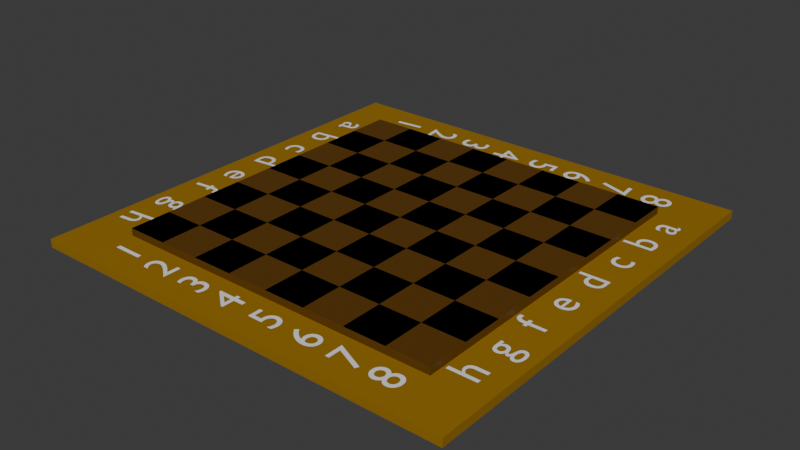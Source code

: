 # Source: Board_Wild_West_test1.blend  (saved by Blender 4.2.66; exported with 4.5.12 LTS)
import bpy
from mathutils import Matrix  # noqa: F401  (used for matrix-valued properties, if any)

bpy.ops.wm.read_factory_settings(use_empty=True)
scene = bpy.context.scene
scene.name = 'Scene'

# ---- collections
col_collection = bpy.data.collections.new('Collection'); scene.collection.children.link(col_collection)

# ---- materials (node trees are filled in below, after node groups)
mat_material_002 = bpy.data.materials.new('Material.002')
mat_material_001 = bpy.data.materials.new('Material.001')
mat_material_001.alpha_threshold = 0.0
mat_material_001.roughness = 0.5
mat_material_001.line_color = (0.0, 0.0, 0.0, 1.0)
mat_material_003 = bpy.data.materials.new('Material.003')

# ---- material node trees
mat_material_002.use_nodes = True; mat_material_002.node_tree.nodes.clear()
_N = mat_material_002.node_tree.nodes; _L = mat_material_002.node_tree.links
n0 = _N.new('ShaderNodeBsdfPrincipled'); n0.name = 'Principled BSDF'; n0.location = (10, 300)
n0.inputs[0].default_value = (0.3214, 0.1641, 0.0, 1.0)
n1 = _N.new('ShaderNodeOutputMaterial'); n1.name = 'Material Output'; n1.location = (300, 300)
_L.new(n0.outputs[0], n1.inputs[0])
n1.is_active_output = True
mat_material_001.use_nodes = True; mat_material_001.node_tree.nodes.clear()
_N = mat_material_001.node_tree.nodes; _L = mat_material_001.node_tree.links
n0 = _N.new('ShaderNodeOutputMaterial'); n0.name = 'Material Output'; n0.location = (300, 300)
n1 = _N.new('ShaderNodeBsdfPrincipled'); n1.name = 'Principled BSDF'; n1.location = (10, 300)
n1.inputs[0].default_value = (0.1118, 0.04593, 0.002298, 1.0)
n1.inputs[3].default_value = 1.45
_L.new(n1.outputs[0], n0.inputs[0])
n0.is_active_output = True
mat_material_003.use_nodes = True; mat_material_003.node_tree.nodes.clear()
_N = mat_material_003.node_tree.nodes; _L = mat_material_003.node_tree.links
n0 = _N.new('ShaderNodeBsdfPrincipled'); n0.name = 'Principled BSDF'; n0.location = (10, 300)
n1 = _N.new('ShaderNodeOutputMaterial'); n1.name = 'Material Output'; n1.location = (300, 300)
_L.new(n0.outputs[0], n1.inputs[0])
n1.is_active_output = True

# ---- world
world_world = bpy.data.worlds.new('World'); scene.world = world_world
world_world.use_nodes = True; world_world.node_tree.nodes.clear()
_N = world_world.node_tree.nodes; _L = world_world.node_tree.links
n0 = _N.new('ShaderNodeOutputWorld'); n0.name = 'World Output'; n0.location = (300, 300)
n1 = _N.new('ShaderNodeBackground'); n1.name = 'Background'; n1.location = (10, 300)
n1.inputs[0].default_value = (0.05088, 0.05088, 0.05088, 1.0)
_L.new(n1.outputs[0], n0.inputs[0])
n0.is_active_output = True
world_world.color = (0.05088, 0.05088, 0.05088)
world_world.sun_shadow_jitter_overblur = 0.0

# ---- meshes
me_cube_001 = bpy.data.meshes.new('Cube.001')
me_cube_001.from_pydata([(-5.197, -5.197, -0.2772), (-5.197, -5.197, -0.07723), (-5.197, 5.197, -0.2772), (-5.197, 5.197, -0.07723), (5.197, -5.197, -0.2772), (5.197, -5.197, -0.07723), (5.197, 5.197, -0.2772), (5.197, 5.197, -0.07723)], [], [(0, 1, 3, 2), (2, 3, 7, 6), (6, 7, 5, 4), (4, 5, 1, 0), (2, 6, 4, 0), (7, 3, 1, 5)])
_uv = me_cube_001.uv_layers.new(name='UVMap')
_uv.uv.foreach_set('vector', [0.375, 0.0, 0.625, 0.0, 0.625, 0.25, 0.375, 0.25, 0.375, 0.25, 0.625, 0.25, 0.625, 0.5, 0.375, 0.5, 0.375, 0.5, 0.625, 0.5, 0.625, 0.75, 0.375, 0.75, 0.375, 0.75, 0.625, 0.75, 0.625, 1.0, 0.375, 1.0, 0.125, 0.5, 0.375, 0.5, 0.375, 0.75, 0.125, 0.75, 0.625, 0.5, 0.875, 0.5, 0.875, 0.75, 0.625, 0.75])
me_cube_001.materials.append(mat_material_002)
me_cube_001.update()
me_cube_002 = bpy.data.meshes.new('Cube.002')
me_cube_002.from_pydata([(4.0, 4.0, 0.1), (4.0, 4.0, -0.1), (4.0, -4.0, 0.1), (4.0, -4.0, -0.1), (-4.0, 4.0, 0.1), (-4.0, 4.0, -0.1), (-4.0, -4.0, 0.1), (-4.0, -4.0, -0.1), (0.0, -4.0, 0.1), (4.0, 0.0, 0.1), (-4.0, 0.0, 0.1), (0.0, 4.0, 0.1), (0.0, 0.0, 0.1), (-2.0, -4.0, 0.1), (4.0, -2.0, 0.1), (-4.0, 2.0, 0.1), (2.0, 4.0, 0.1), (2.0, -4.0, 0.1), (4.0, 2.0, 0.1), (-4.0, -2.0, 0.1), (-2.0, 4.0, 0.1), (0.0, -2.0, 0.1), (0.0, 2.0, 0.1), (2.0, 0.0, 0.1), (-2.0, 0.0, 0.1), (-2.0, 2.0, 0.1), (2.0, 2.0, 0.1), (2.0, -2.0, 0.1), (-2.0, -2.0, 0.1), (-3.0, -4.0, 0.1), (4.0, -3.0, 0.1), (-4.0, 3.0, 0.1), (3.0, 4.0, 0.1), (1.0, -4.0, 0.1), (4.0, 1.0, 0.1), (-4.0, -1.0, 0.1), (-1.0, 4.0, 0.1), (0.0, -3.0, 0.1), (0.0, 1.0, 0.1), (3.0, 0.0, 0.1), (-1.0, 0.0, 0.1), (-1.0, -4.0, 0.1), (4.0, -1.0, 0.1), (-4.0, 1.0, 0.1), (1.0, 4.0, 0.1), (3.0, -4.0, 0.1), (4.0, 3.0, 0.1), (-4.0, -3.0, 0.1), (-3.0, 4.0, 0.1), (0.0, -1.0, 0.1), (0.0, 3.0, 0.1), (1.0, 0.0, 0.1), (-3.0, 0.0, 0.1), (-2.0, 1.0, 0.1), (-2.0, 3.0, 0.1), (-1.0, 2.0, 0.1), (-3.0, 2.0, 0.1), (2.0, 1.0, 0.1), (2.0, 3.0, 0.1), (3.0, 2.0, 0.1), (1.0, 2.0, 0.1), (2.0, -3.0, 0.1), (2.0, -1.0, 0.1), (3.0, -2.0, 0.1), (1.0, -2.0, 0.1), (-2.0, -3.0, 0.1), (-2.0, -1.0, 0.1), (-1.0, -2.0, 0.1), (-3.0, -2.0, 0.1), (-3.0, -1.0, 0.1), (-1.0, -1.0, 0.1), (-1.0, -3.0, 0.1), (1.0, -1.0, 0.1), (3.0, -1.0, 0.1), (3.0, -3.0, 0.1), (1.0, 3.0, 0.1), (3.0, 3.0, 0.1), (3.0, 1.0, 0.1), (-3.0, 3.0, 0.1), (-1.0, 3.0, 0.1), (-1.0, 1.0, 0.1), (-3.0, 1.0, 0.1), (1.0, 1.0, 0.1), (1.0, -3.0, 0.1), (-3.0, -3.0, 0.1), (4.0, 4.0, 0.1), (-4.0, -4.0, 0.1), (0.0, -4.0, 0.1), (4.0, 0.0, 0.1), (-4.0, 0.0, 0.1), (0.0, 4.0, 0.1), (0.0, 0.0, 0.1), (-2.0, -4.0, 0.1), (4.0, -2.0, 0.1), (-4.0, 2.0, 0.1), (2.0, 4.0, 0.1), (2.0, -4.0, 0.1), (4.0, 2.0, 0.1), (-4.0, -2.0, 0.1), (-2.0, 4.0, 0.1), (0.0, -2.0, 0.1), (0.0, 2.0, 0.1), (2.0, 0.0, 0.1), (-2.0, 0.0, 0.1), (-2.0, 2.0, 0.1), (2.0, 2.0, 0.1), (2.0, -2.0, 0.1), (-2.0, -2.0, 0.1), (-3.0, -4.0, 0.1), (4.0, -3.0, 0.1), (-4.0, 3.0, 0.1), (3.0, 4.0, 0.1), (1.0, -4.0, 0.1), (4.0, 1.0, 0.1), (-4.0, -1.0, 0.1), (-1.0, 4.0, 0.1), (0.0, -3.0, 0.1), (0.0, 1.0, 0.1), (3.0, 0.0, 0.1), (-1.0, 0.0, 0.1), (-1.0, -4.0, 0.1), (4.0, -1.0, 0.1), (-4.0, 1.0, 0.1), (1.0, 4.0, 0.1), (3.0, -4.0, 0.1), (4.0, 3.0, 0.1), (-4.0, -3.0, 0.1), (-3.0, 4.0, 0.1), (0.0, -1.0, 0.1), (0.0, 3.0, 0.1), (1.0, 0.0, 0.1), (-3.0, 0.0, 0.1), (-2.0, 1.0, 0.1), (-2.0, 3.0, 0.1), (-1.0, 2.0, 0.1), (-3.0, 2.0, 0.1), (2.0, 1.0, 0.1), (2.0, 3.0, 0.1), (3.0, 2.0, 0.1), (1.0, 2.0, 0.1), (2.0, -3.0, 0.1), (2.0, -1.0, 0.1), (3.0, -2.0, 0.1), (1.0, -2.0, 0.1), (-2.0, -3.0, 0.1), (-2.0, -1.0, 0.1), (-1.0, -2.0, 0.1), (-3.0, -2.0, 0.1), (-3.0, -1.0, 0.1), (-1.0, -1.0, 0.1), (-1.0, -3.0, 0.1), (1.0, -1.0, 0.1), (3.0, -1.0, 0.1), (3.0, -3.0, 0.1), (1.0, 3.0, 0.1), (3.0, 3.0, 0.1), (3.0, 1.0, 0.1), (-3.0, 3.0, 0.1), (-1.0, 3.0, 0.1), (-1.0, 1.0, 0.1), (-3.0, 1.0, 0.1), (1.0, 1.0, 0.1), (1.0, -3.0, 0.1), (-3.0, -3.0, 0.1), (4.0, 4.0, 0.1), (4.0, 4.0, -0.1), (4.0, -4.0, 0.1), (4.0, -4.0, -0.1), (4.0, -3.0, 0.1), (4.0, 1.0, 0.1), (4.0, 0.0, 0.1), (4.0, -1.0, 0.1), (4.0, -2.0, 0.1), (4.0, 3.0, 0.1), (4.0, 2.0, 0.1)], [], [(84, 47, 6, 29), (3, 2, 45, 17, 33, 8, 41, 13, 29, 6, 7), (7, 6, 47, 19, 35, 10, 43, 15, 31, 4, 5), (5, 1, 3, 7), (18, 34, 169, 174), (5, 4, 48, 20, 36, 11, 44, 16, 32, 0, 1), (83, 37, 8, 33), (82, 38, 12, 51), (81, 43, 10, 52), (80, 53, 24, 40), (79, 54, 25, 55), (78, 31, 15, 56), (77, 57, 23, 39), (76, 58, 26, 59), (75, 50, 22, 60), (74, 61, 17, 45), (73, 62, 27, 63), (72, 49, 21, 64), (71, 65, 13, 41), (70, 66, 28, 67), (69, 35, 19, 68), (66, 69, 68, 28), (24, 52, 69, 66), (52, 10, 35, 69), (49, 70, 67, 21), (12, 40, 70, 49), (40, 24, 66, 70), (37, 71, 41, 8), (21, 67, 71, 37), (67, 28, 65, 71), (62, 72, 64, 27), (23, 51, 72, 62), (51, 12, 49, 72), (42, 73, 63, 14), (9, 39, 73, 42), (39, 23, 62, 73), (30, 74, 45, 2), (14, 63, 74, 30), (63, 27, 61, 74), (58, 75, 60, 26), (16, 44, 75, 58), (44, 11, 50, 75), (46, 76, 59, 18), (0, 32, 76, 46), (32, 16, 58, 76), (34, 77, 39, 9), (18, 59, 77, 34), (59, 26, 57, 77), (54, 78, 56, 25), (20, 48, 78, 54), (48, 4, 31, 78), (50, 79, 55, 22), (11, 36, 79, 50), (36, 20, 54, 79), (38, 80, 40, 12), (22, 55, 80, 38), (55, 25, 53, 80), (53, 81, 52, 24), (25, 56, 81, 53), (56, 15, 43, 81), (57, 82, 51, 23), (26, 60, 82, 57), (60, 22, 38, 82), (61, 83, 33, 17), (27, 64, 83, 61), (64, 21, 37, 83), (65, 84, 29, 13), (28, 68, 84, 65), (68, 19, 47, 84), (163, 126, 86, 108), (162, 116, 87, 112), (161, 117, 91, 130), (160, 122, 89, 131), (159, 132, 103, 119), (158, 133, 104, 134), (157, 110, 94, 135), (156, 136, 102, 118), (155, 137, 105, 138), (154, 129, 101, 139), (153, 140, 96, 124), (152, 141, 106, 142), (151, 128, 100, 143), (150, 144, 92, 120), (149, 145, 107, 146), (148, 114, 98, 147), (103, 131, 148, 145), (91, 119, 149, 128), (100, 146, 150, 116), (102, 130, 151, 141), (88, 118, 152, 121), (93, 142, 153, 109), (95, 123, 154, 137), (85, 111, 155, 125), (97, 138, 156, 113), (99, 127, 157, 133), (90, 115, 158, 129), (101, 134, 159, 117), (104, 135, 160, 132), (105, 139, 161, 136), (106, 143, 162, 140), (107, 147, 163, 144), (165, 164, 173, 174, 169, 170, 171, 172, 168, 166, 167), (1, 0, 164, 165), (34, 9, 170, 169), (9, 42, 171, 170), (30, 2, 166, 168), (0, 46, 173, 164), (2, 3, 167, 166), (42, 14, 172, 171), (3, 1, 165, 167), (46, 18, 174, 173), (14, 30, 168, 172)])
me_cube_002.polygons.foreach_set('material_index', [1, 0, 0, 0, 1, 0, 1, 1, 1, 1, 1, 1, 1, 1, 1, 1, 1, 1, 1, 1, 1, 0, 1, 0, 0, 1, 0, 0, 1, 0, 0, 1, 0, 0, 1, 0, 0, 1, 0, 0, 1, 0, 0, 1, 0, 0, 1, 0, 0, 1, 0, 0, 1, 0, 0, 1, 0, 0, 1, 0, 0, 1, 0, 0, 1, 0, 0, 1, 0, 1, 1, 1, 1, 1, 1, 1, 1, 1, 1, 1, 1, 1, 1, 1, 1, 1, 1, 1, 1, 1, 1, 1, 1, 1, 1, 1, 1, 1, 1, 1, 1, 0, 0, 0, 1, 0, 1, 0, 0, 0, 0, 1])
_uv = me_cube_002.uv_layers.new(name='UVMap')
_uv.uv.foreach_set('vector', [0.8438, 0.7188, 0.875, 0.7188, 0.875, 0.75, 0.8438, 0.75, 0.375, 0.75, 0.625, 0.75, 0.625, 0.7812, 0.625, 0.8125, 0.625, 0.8438, 0.625, 0.875, 0.625, 0.9062, 0.625, 0.9375, 0.625, 0.9688, 0.625, 1.0, 0.375, 1.0, 0.375, 0.0, 0.625, 0.0, 0.625, 0.03125, 0.625, 0.0625, 0.625, 0.09375, 0.625, 0.125, 0.625, 0.1562, 0.625, 0.1875, 0.625, 0.2188, 0.625, 0.25, 0.375, 0.25, 0.125, 0.5, 0.375, 0.5, 0.375, 0.75, 0.125, 0.75, 0.625, 0.5625, 0.625, 0.5938, 0.625, 0.5938, 0.625, 0.5625, 0.375, 0.25, 0.625, 0.25, 0.625, 0.2812, 0.625, 0.3125, 0.625, 0.3438, 0.625, 0.375, 0.625, 0.4062, 0.625, 0.4375, 0.625, 0.4688, 0.625, 0.5, 0.375, 0.5, 0.7188, 0.7188, 0.75, 0.7188, 0.75, 0.75, 0.7188, 0.75, 0.7188, 0.5938, 0.75, 0.5938, 0.75, 0.625, 0.7188, 0.625, 0.8438, 0.5938, 0.875, 0.5938, 0.875, 0.625, 0.8438, 0.625, 0.7812, 0.5938, 0.8125, 0.5938, 0.8125, 0.625, 0.7812, 0.625, 0.7812, 0.5312, 0.8125, 0.5312, 0.8125, 0.5625, 0.7812, 0.5625, 0.8438, 0.5312, 0.875, 0.5312, 0.875, 0.5625, 0.8438, 0.5625, 0.6562, 0.5938, 0.6875, 0.5938, 0.6875, 0.625, 0.6562, 0.625, 0.6562, 0.5312, 0.6875, 0.5312, 0.6875, 0.5625, 0.6562, 0.5625, 0.7188, 0.5312, 0.75, 0.5312, 0.75, 0.5625, 0.7188, 0.5625, 0.6562, 0.7188, 0.6875, 0.7188, 0.6875, 0.75, 0.6562, 0.75, 0.6562, 0.6562, 0.6875, 0.6562, 0.6875, 0.6875, 0.6562, 0.6875, 0.7188, 0.6562, 0.75, 0.6562, 0.75, 0.6875, 0.7188, 0.6875, 0.7812, 0.7188, 0.8125, 0.7188, 0.8125, 0.75, 0.7812, 0.75, 0.7812, 0.6562, 0.8125, 0.6562, 0.8125, 0.6875, 0.7812, 0.6875, 0.8438, 0.6562, 0.875, 0.6562, 0.875, 0.6875, 0.8438, 0.6875, 0.8125, 0.6562, 0.8438, 0.6562, 0.8438, 0.6875, 0.8125, 0.6875, 0.8125, 0.625, 0.8438, 0.625, 0.8438, 0.6562, 0.8125, 0.6562, 0.8438, 0.625, 0.875, 0.625, 0.875, 0.6562, 0.8438, 0.6562, 0.75, 0.6562, 0.7812, 0.6562, 0.7812, 0.6875, 0.75, 0.6875, 0.75, 0.625, 0.7812, 0.625, 0.7812, 0.6562, 0.75, 0.6562, 0.7812, 0.625, 0.8125, 0.625, 0.8125, 0.6562, 0.7812, 0.6562, 0.75, 0.7188, 0.7812, 0.7188, 0.7812, 0.75, 0.75, 0.75, 0.75, 0.6875, 0.7812, 0.6875, 0.7812, 0.7188, 0.75, 0.7188, 0.7812, 0.6875, 0.8125, 0.6875, 0.8125, 0.7188, 0.7812, 0.7188, 0.6875, 0.6562, 0.7188, 0.6562, 0.7188, 0.6875, 0.6875, 0.6875, 0.6875, 0.625, 0.7188, 0.625, 0.7188, 0.6562, 0.6875, 0.6562, 0.7188, 0.625, 0.75, 0.625, 0.75, 0.6562, 0.7188, 0.6562, 0.625, 0.6562, 0.6562, 0.6562, 0.6562, 0.6875, 0.625, 0.6875, 0.625, 0.625, 0.6562, 0.625, 0.6562, 0.6562, 0.625, 0.6562, 0.6562, 0.625, 0.6875, 0.625, 0.6875, 0.6562, 0.6562, 0.6562, 0.625, 0.7188, 0.6562, 0.7188, 0.6562, 0.75, 0.625, 0.75, 0.625, 0.6875, 0.6562, 0.6875, 0.6562, 0.7188, 0.625, 0.7188, 0.6562, 0.6875, 0.6875, 0.6875, 0.6875, 0.7188, 0.6562, 0.7188, 0.6875, 0.5312, 0.7188, 0.5312, 0.7188, 0.5625, 0.6875, 0.5625, 0.6875, 0.5, 0.7188, 0.5, 0.7188, 0.5312, 0.6875, 0.5312, 0.7188, 0.5, 0.75, 0.5, 0.75, 0.5312, 0.7188, 0.5312, 0.625, 0.5312, 0.6562, 0.5312, 0.6562, 0.5625, 0.625, 0.5625, 0.625, 0.5, 0.6562, 0.5, 0.6562, 0.5312, 0.625, 0.5312, 0.6562, 0.5, 0.6875, 0.5, 0.6875, 0.5312, 0.6562, 0.5312, 0.625, 0.5938, 0.6562, 0.5938, 0.6562, 0.625, 0.625, 0.625, 0.625, 0.5625, 0.6562, 0.5625, 0.6562, 0.5938, 0.625, 0.5938, 0.6562, 0.5625, 0.6875, 0.5625, 0.6875, 0.5938, 0.6562, 0.5938, 0.8125, 0.5312, 0.8438, 0.5312, 0.8438, 0.5625, 0.8125, 0.5625, 0.8125, 0.5, 0.8438, 0.5, 0.8438, 0.5312, 0.8125, 0.5312, 0.8438, 0.5, 0.875, 0.5, 0.875, 0.5312, 0.8438, 0.5312, 0.75, 0.5312, 0.7812, 0.5312, 0.7812, 0.5625, 0.75, 0.5625, 0.75, 0.5, 0.7812, 0.5, 0.7812, 0.5312, 0.75, 0.5312, 0.7812, 0.5, 0.8125, 0.5, 0.8125, 0.5312, 0.7812, 0.5312, 0.75, 0.5938, 0.7812, 0.5938, 0.7812, 0.625, 0.75, 0.625, 0.75, 0.5625, 0.7812, 0.5625, 0.7812, 0.5938, 0.75, 0.5938, 0.7812, 0.5625, 0.8125, 0.5625, 0.8125, 0.5938, 0.7812, 0.5938, 0.8125, 0.5938, 0.8438, 0.5938, 0.8438, 0.625, 0.8125, 0.625, 0.8125, 0.5625, 0.8438, 0.5625, 0.8438, 0.5938, 0.8125, 0.5938, 0.8438, 0.5625, 0.875, 0.5625, 0.875, 0.5938, 0.8438, 0.5938, 0.6875, 0.5938, 0.7188, 0.5938, 0.7188, 0.625, 0.6875, 0.625, 0.6875, 0.5625, 0.7188, 0.5625, 0.7188, 0.5938, 0.6875, 0.5938, 0.7188, 0.5625, 0.75, 0.5625, 0.75, 0.5938, 0.7188, 0.5938, 0.6875, 0.7188, 0.7188, 0.7188, 0.7188, 0.75, 0.6875, 0.75, 0.6875, 0.6875, 0.7188, 0.6875, 0.7188, 0.7188, 0.6875, 0.7188, 0.7188, 0.6875, 0.75, 0.6875, 0.75, 0.7188, 0.7188, 0.7188, 0.8125, 0.7188, 0.8438, 0.7188, 0.8438, 0.75, 0.8125, 0.75, 0.8125, 0.6875, 0.8438, 0.6875, 0.8438, 0.7188, 0.8125, 0.7188, 0.8438, 0.6875, 0.875, 0.6875, 0.875, 0.7188, 0.8438, 0.7188, 0.8438, 0.7188, 0.875, 0.7188, 0.875, 0.75, 0.8438, 0.75, 0.7188, 0.7188, 0.75, 0.7188, 0.75, 0.75, 0.7188, 0.75, 0.7188, 0.5938, 0.75, 0.5938, 0.75, 0.625, 0.7188, 0.625, 0.8438, 0.5938, 0.875, 0.5938, 0.875, 0.625, 0.8438, 0.625, 0.7812, 0.5938, 0.8125, 0.5938, 0.8125, 0.625, 0.7812, 0.625, 0.7812, 0.5312, 0.8125, 0.5312, 0.8125, 0.5625, 0.7812, 0.5625, 0.8438, 0.5312, 0.875, 0.5312, 0.875, 0.5625, 0.8438, 0.5625, 0.6562, 0.5938, 0.6875, 0.5938, 0.6875, 0.625, 0.6562, 0.625, 0.6562, 0.5312, 0.6875, 0.5312, 0.6875, 0.5625, 0.6562, 0.5625, 0.7188, 0.5312, 0.75, 0.5312, 0.75, 0.5625, 0.7188, 0.5625, 0.6562, 0.7188, 0.6875, 0.7188, 0.6875, 0.75, 0.6562, 0.75, 0.6562, 0.6562, 0.6875, 0.6562, 0.6875, 0.6875, 0.6562, 0.6875, 0.7188, 0.6562, 0.75, 0.6562, 0.75, 0.6875, 0.7188, 0.6875, 0.7812, 0.7188, 0.8125, 0.7188, 0.8125, 0.75, 0.7812, 0.75, 0.7812, 0.6562, 0.8125, 0.6562, 0.8125, 0.6875, 0.7812, 0.6875, 0.8438, 0.6562, 0.875, 0.6562, 0.875, 0.6875, 0.8438, 0.6875, 0.8125, 0.625, 0.8438, 0.625, 0.8438, 0.6562, 0.8125, 0.6562, 0.75, 0.625, 0.7812, 0.625, 0.7812, 0.6562, 0.75, 0.6562, 0.75, 0.6875, 0.7812, 0.6875, 0.7812, 0.7188, 0.75, 0.7188, 0.6875, 0.625, 0.7188, 0.625, 0.7188, 0.6562, 0.6875, 0.6562, 0.625, 0.625, 0.6562, 0.625, 0.6562, 0.6562, 0.625, 0.6562, 0.625, 0.6875, 0.6562, 0.6875, 0.6562, 0.7188, 0.625, 0.7188, 0.6875, 0.5, 0.7188, 0.5, 0.7188, 0.5312, 0.6875, 0.5312, 0.625, 0.5, 0.6562, 0.5, 0.6562, 0.5312, 0.625, 0.5312, 0.625, 0.5625, 0.6562, 0.5625, 0.6562, 0.5938, 0.625, 0.5938, 0.8125, 0.5, 0.8438, 0.5, 0.8438, 0.5312, 0.8125, 0.5312, 0.75, 0.5, 0.7812, 0.5, 0.7812, 0.5312, 0.75, 0.5312, 0.75, 0.5625, 0.7812, 0.5625, 0.7812, 0.5938, 0.75, 0.5938, 0.8125, 0.5625, 0.8438, 0.5625, 0.8438, 0.5938, 0.8125, 0.5938, 0.6875, 0.5625, 0.7188, 0.5625, 0.7188, 0.5938, 0.6875, 0.5938, 0.6875, 0.6875, 0.7188, 0.6875, 0.7188, 0.7188, 0.6875, 0.7188, 0.8125, 0.6875, 0.8438, 0.6875, 0.8438, 0.7188, 0.8125, 0.7188, 0.375, 0.5, 0.625, 0.5, 0.625, 0.5312, 0.625, 0.5625, 0.625, 0.5938, 0.625, 0.625, 0.625, 0.6562, 0.625, 0.6875, 0.625, 0.7188, 0.625, 0.75, 0.375, 0.75, 0.375, 0.5, 0.625, 0.5, 0.625, 0.5, 0.375, 0.5, 0.625, 0.5938, 0.625, 0.625, 0.625, 0.625, 0.625, 0.5938, 0.625, 0.625, 0.625, 0.6562, 0.625, 0.6562, 0.625, 0.625, 0.625, 0.7188, 0.625, 0.75, 0.625, 0.75, 0.625, 0.7188, 0.625, 0.5, 0.625, 0.5312, 0.625, 0.5312, 0.625, 0.5, 0.625, 0.75, 0.375, 0.75, 0.375, 0.75, 0.625, 0.75, 0.625, 0.6562, 0.625, 0.6875, 0.625, 0.6875, 0.625, 0.6562, 0.375, 0.75, 0.375, 0.5, 0.375, 0.5, 0.375, 0.75, 0.625, 0.5312, 0.625, 0.5625, 0.625, 0.5625, 0.625, 0.5312, 0.625, 0.6875, 0.625, 0.7188, 0.625, 0.7188, 0.625, 0.6875])
me_cube_002.materials.append(mat_material_001)
me_cube_002.materials.append(mat_material_003)
me_cube_002.use_mirror_vertex_groups = False
me_cube_002.update()

# ---- curves / text
txt_text_016 = bpy.data.curves.new('Text.016', 'FONT')
txt_text_016.dimensions = '2D'
txt_text_016.body = '8'
txt_text_007 = bpy.data.curves.new('Text.007', 'FONT')
txt_text_007.dimensions = '2D'
txt_text_007.body = '8'
txt_text_017 = bpy.data.curves.new('Text.017', 'FONT')
txt_text_017.dimensions = '2D'
txt_text_017.body = '7'
txt_text_006 = bpy.data.curves.new('Text.006', 'FONT')
txt_text_006.dimensions = '2D'
txt_text_006.body = '7'
txt_text_018 = bpy.data.curves.new('Text.018', 'FONT')
txt_text_018.dimensions = '2D'
txt_text_018.body = '6'
txt_text_005 = bpy.data.curves.new('Text.005', 'FONT')
txt_text_005.dimensions = '2D'
txt_text_005.body = '6'
txt_text_019 = bpy.data.curves.new('Text.019', 'FONT')
txt_text_019.dimensions = '2D'
txt_text_019.body = '5'
txt_text_019.materials.append(None)
txt_text = bpy.data.curves.new('Text', 'FONT')
txt_text.dimensions = '2D'
txt_text.body = '5'
txt_text.materials.append(None)
txt_text_020 = bpy.data.curves.new('Text.020', 'FONT')
txt_text_020.dimensions = '2D'
txt_text_020.body = '4'
txt_text_001 = bpy.data.curves.new('Text.001', 'FONT')
txt_text_001.dimensions = '2D'
txt_text_001.body = '4'
txt_text_021 = bpy.data.curves.new('Text.021', 'FONT')
txt_text_021.dimensions = '2D'
txt_text_021.body = '3'
txt_text_002 = bpy.data.curves.new('Text.002', 'FONT')
txt_text_002.dimensions = '2D'
txt_text_002.body = '3'
txt_text_022 = bpy.data.curves.new('Text.022', 'FONT')
txt_text_022.dimensions = '2D'
txt_text_022.body = '2'
txt_text_003 = bpy.data.curves.new('Text.003', 'FONT')
txt_text_003.dimensions = '2D'
txt_text_003.body = '2'
txt_text_023 = bpy.data.curves.new('Text.023', 'FONT')
txt_text_023.dimensions = '2D'
txt_text_023.body = '1'
txt_text_004 = bpy.data.curves.new('Text.004', 'FONT')
txt_text_004.dimensions = '2D'
txt_text_004.body = '1'
txt_text_024 = bpy.data.curves.new('Text.024', 'FONT')
txt_text_024.dimensions = '2D'
txt_text_024.body = 'h'
txt_text_015 = bpy.data.curves.new('Text.015', 'FONT')
txt_text_015.dimensions = '2D'
txt_text_015.body = 'h'
txt_text_025 = bpy.data.curves.new('Text.025', 'FONT')
txt_text_025.dimensions = '2D'
txt_text_025.body = 'g'
txt_text_014 = bpy.data.curves.new('Text.014', 'FONT')
txt_text_014.dimensions = '2D'
txt_text_014.body = 'g'
txt_text_026 = bpy.data.curves.new('Text.026', 'FONT')
txt_text_026.dimensions = '2D'
txt_text_026.body = 'f'
txt_text_013 = bpy.data.curves.new('Text.013', 'FONT')
txt_text_013.dimensions = '2D'
txt_text_013.body = 'f'
txt_text_027 = bpy.data.curves.new('Text.027', 'FONT')
txt_text_027.dimensions = '2D'
txt_text_027.body = 'e'
txt_text_008 = bpy.data.curves.new('Text.008', 'FONT')
txt_text_008.dimensions = '2D'
txt_text_008.body = 'e'
txt_text_028 = bpy.data.curves.new('Text.028', 'FONT')
txt_text_028.dimensions = '2D'
txt_text_028.body = 'd'
txt_text_012 = bpy.data.curves.new('Text.012', 'FONT')
txt_text_012.dimensions = '2D'
txt_text_012.body = 'd'
txt_text_029 = bpy.data.curves.new('Text.029', 'FONT')
txt_text_029.dimensions = '2D'
txt_text_029.body = 'c'
txt_text_011 = bpy.data.curves.new('Text.011', 'FONT')
txt_text_011.dimensions = '2D'
txt_text_011.body = 'c'
txt_text_030 = bpy.data.curves.new('Text.030', 'FONT')
txt_text_030.dimensions = '2D'
txt_text_030.body = 'b'
txt_text_010 = bpy.data.curves.new('Text.010', 'FONT')
txt_text_010.dimensions = '2D'
txt_text_010.body = 'b'
txt_text_031 = bpy.data.curves.new('Text.031', 'FONT')
txt_text_031.dimensions = '2D'
txt_text_031.body = 'a'
txt_text_009 = bpy.data.curves.new('Text.009', 'FONT')
txt_text_009.dimensions = '2D'
txt_text_009.body = 'a'

# ---- objects
ob_square8_001 = bpy.data.objects.new('square8.001', txt_text_016)
ob_square8 = bpy.data.objects.new('square8', txt_text_007)
ob_square7_001 = bpy.data.objects.new('square7.001', txt_text_017)
ob_square7 = bpy.data.objects.new('square7', txt_text_006)
ob_square6_001 = bpy.data.objects.new('square6.001', txt_text_018)
ob_square6 = bpy.data.objects.new('square6', txt_text_005)
ob_square5_001 = bpy.data.objects.new('square5.001', txt_text_019)
ob_square5 = bpy.data.objects.new('square5', txt_text)
ob_square4_001 = bpy.data.objects.new('square4.001', txt_text_020)
ob_square4 = bpy.data.objects.new('square4', txt_text_001)
ob_square3_001 = bpy.data.objects.new('square3.001', txt_text_021)
ob_square3 = bpy.data.objects.new('square3', txt_text_002)
ob_square2_001 = bpy.data.objects.new('square2.001', txt_text_022)
ob_square2 = bpy.data.objects.new('square2', txt_text_003)
ob_square1_001 = bpy.data.objects.new('square1.001', txt_text_023)
ob_square1 = bpy.data.objects.new('square1', txt_text_004)
ob_letter_h_001 = bpy.data.objects.new('letter h.001', txt_text_024)
ob_letter_h = bpy.data.objects.new('letter h', txt_text_015)
ob_letter_g_001 = bpy.data.objects.new('letter g.001', txt_text_025)
ob_letter_g = bpy.data.objects.new('letter g', txt_text_014)
ob_letter_f_001 = bpy.data.objects.new('letter f.001', txt_text_026)
ob_letter_f = bpy.data.objects.new('letter f', txt_text_013)
ob_letter_e_001 = bpy.data.objects.new('letter e.001', txt_text_027)
ob_letter_e = bpy.data.objects.new('letter e', txt_text_008)
ob_letter_d_001 = bpy.data.objects.new('letter d.001', txt_text_028)
ob_letter_d = bpy.data.objects.new('letter d', txt_text_012)
ob_letter_c_001 = bpy.data.objects.new('letter c.001', txt_text_029)
ob_letter_c = bpy.data.objects.new('letter c', txt_text_011)
ob_letter_b_001 = bpy.data.objects.new('letter b.001', txt_text_030)
ob_letter_b = bpy.data.objects.new('letter b', txt_text_010)
ob_letter_a_001 = bpy.data.objects.new('letter a.001', txt_text_031)
ob_letter_a = bpy.data.objects.new('letter a', txt_text_009)
ob_cube_001 = bpy.data.objects.new('Cube.001', me_cube_001)
ob_cube = bpy.data.objects.new('Cube', me_cube_002)

# ---- transforms, parenting, visibility, modifiers, constraints
ob_square8_001.location = (3.317, 4.75, -0.0634)
ob_square8_001.rotation_euler = (0.0, -0.0, 6288.0)
ob_square8.location = (3.802, -4.75, -0.07676)
ob_square8.rotation_euler = (0.0, 0.0, 1.571)
ob_square7_001.location = (2.272, 4.75, -0.0634)
ob_square7_001.rotation_euler = (0.0, -0.0, 6288.0)
ob_square7.location = (2.893, -4.75, -0.07676)
ob_square7.rotation_euler = (0.0, 0.0, 1.571)
ob_square6_001.location = (1.275, 4.75, -0.0634)
ob_square6_001.rotation_euler = (0.0, -0.0, 6288.0)
ob_square6.location = (1.887, -4.75, -0.07676)
ob_square6.rotation_euler = (0.0, 0.0, 1.571)
ob_square5_001.location = (0.2928, 4.75, -0.0634)
ob_square5_001.rotation_euler = (0.0, -0.0, 6288.0)
ob_square5.location = (0.8912, -4.75, -0.07676)
ob_square5.rotation_euler = (0.0, 0.0, 1.571)
ob_square4_001.location = (-0.7164, 4.75, -0.0634)
ob_square4_001.rotation_euler = (0.0, -0.0, 6288.0)
ob_square4.location = (-0.1651, -4.75, -0.07676)
ob_square4.rotation_euler = (0.0, 0.0, 1.571)
ob_square3_001.location = (-1.71, 4.75, -0.0634)
ob_square3_001.rotation_euler = (0.0, -0.0, 6288.0)
ob_square3.location = (-1.111, -4.75, -0.07676)
ob_square3.rotation_euler = (0.0, 0.0, 1.571)
ob_square2_001.location = (-2.718, 4.75, -0.0634)
ob_square2_001.rotation_euler = (0.0, -0.0, 6288.0)
ob_square2.location = (-2.125, -4.75, -0.07676)
ob_square2.rotation_euler = (0.0, 0.0, 1.571)
ob_square1_001.location = (-3.816, 4.75, -0.0634)
ob_square1_001.rotation_euler = (0.0, -0.0, 6288.0)
ob_square1.location = (-3.144, -4.75, -0.06893)
ob_square1.rotation_euler = (0.0, 0.0, 1.571)
ob_letter_h_001.location = (-4.957, -3.203, -0.06915)
ob_letter_h_001.rotation_euler = (0.0, -0.0, 6288.0)
ob_letter_h.location = (4.75, -3.723, -0.06854)
ob_letter_h.rotation_euler = (0.0, 0.0, 1.571)
ob_letter_g_001.location = (-4.75, -2.283, -0.06915)
ob_letter_g_001.rotation_euler = (0.0, -0.0, 6288.0)
ob_letter_g.location = (4.75, -2.762, -0.06854)
ob_letter_g.rotation_euler = (0.0, 0.0, 1.571)
ob_letter_f_001.location = (-4.958, -1.285, -0.06915)
ob_letter_f_001.rotation_euler = (0.0, -0.0, 6288.0)
ob_letter_f.location = (4.75, -1.685, -0.06854)
ob_letter_f.rotation_euler = (0.0, 0.0, 1.571)
ob_letter_e_001.location = (-4.879, -0.2874, -0.06915)
ob_letter_e_001.rotation_euler = (0.0, -0.0, 6288.0)
ob_letter_e.location = (4.75, -0.7911, -0.06854)
ob_letter_e.rotation_euler = (0.0, 0.0, 1.571)
ob_letter_d_001.location = (-4.923, 0.7859, -0.07179)
ob_letter_d_001.rotation_euler = (0.0, -0.0, 6288.0)
ob_letter_d.location = (4.75, 0.2682, -0.07118)
ob_letter_d.rotation_euler = (0.0, 0.0, 1.571)
ob_letter_c_001.location = (-4.873, 1.719, -0.06915)
ob_letter_c_001.rotation_euler = (0.0, -0.0, 6288.0)
ob_letter_c.location = (4.75, 1.31, -0.06854)
ob_letter_c.rotation_euler = (0.0, 0.0, 1.571)
ob_letter_b_001.location = (-4.933, 2.707, -0.06915)
ob_letter_b_001.rotation_euler = (0.0, -0.0, 6288.0)
ob_letter_b.location = (4.75, 2.309, -0.06854)
ob_letter_b.rotation_euler = (0.0, 0.0, 1.571)
ob_letter_a_001.location = (-4.864, 3.675, -0.06915)
ob_letter_a_001.rotation_euler = (0.0, -0.0, 6288.0)
ob_letter_a.location = (4.75, 3.257, -0.06854)
ob_letter_a.rotation_euler = (0.0, 0.0, 1.571)
ob_cube_001.location = (0.0, 0.0, 0.0)
ob_cube.location = (0.0, 0.0, 0.0)
ob_cube.lock_rotations_4d = False
ob_cube.empty_display_type = 'ARROWS'
ob_cube.lineart.crease_threshold = 0.0

# ---- collection membership
col_collection.objects.link(ob_square8_001)
col_collection.objects.link(ob_square8)
col_collection.objects.link(ob_square7_001)
col_collection.objects.link(ob_square7)
col_collection.objects.link(ob_square6_001)
col_collection.objects.link(ob_square6)
col_collection.objects.link(ob_square5_001)
col_collection.objects.link(ob_square5)
col_collection.objects.link(ob_square4_001)
col_collection.objects.link(ob_square4)
col_collection.objects.link(ob_square3_001)
col_collection.objects.link(ob_square3)
col_collection.objects.link(ob_square2_001)
col_collection.objects.link(ob_square2)
col_collection.objects.link(ob_square1_001)
col_collection.objects.link(ob_square1)
col_collection.objects.link(ob_letter_h_001)
col_collection.objects.link(ob_letter_h)
col_collection.objects.link(ob_letter_g_001)
col_collection.objects.link(ob_letter_g)
col_collection.objects.link(ob_letter_f_001)
col_collection.objects.link(ob_letter_f)
col_collection.objects.link(ob_letter_e_001)
col_collection.objects.link(ob_letter_e)
col_collection.objects.link(ob_letter_d_001)
col_collection.objects.link(ob_letter_d)
col_collection.objects.link(ob_letter_c_001)
col_collection.objects.link(ob_letter_c)
col_collection.objects.link(ob_letter_b_001)
col_collection.objects.link(ob_letter_b)
col_collection.objects.link(ob_letter_a_001)
col_collection.objects.link(ob_letter_a)
col_collection.objects.link(ob_cube_001)
col_collection.objects.link(ob_cube)

# ---- scene / render settings (as saved in the file)
scene.frame_start = 1; scene.frame_end = 250; scene.frame_set(1)
scene.render.engine = 'BLENDER_EEVEE_NEXT'
bpy.context.view_layer.update()

# ---- added for rendering (the .blend has no active camera and no usable light): camera, sun
cam_auto = bpy.data.cameras.new('AutoCamera')
cam_auto.lens = 50.0
cam_auto.sensor_width = 36.0
cam_auto.clip_end = 1000.0
ob_auto_camera = bpy.data.objects.new('AutoCamera', cam_auto)
scene.collection.objects.link(ob_auto_camera)
ob_auto_camera.location = (13.6041, -16.3249, 10.7947)
ob_auto_camera.rotation_euler = (1.09748, -7.21219e-08, 0.694738)
scene.camera = ob_auto_camera
light_auto_sun = bpy.data.lights.new('AutoSun', 'SUN')
light_auto_sun.energy = 3.0
light_auto_sun.angle = 0.0523599
ob_auto_sun = bpy.data.objects.new('AutoSun', light_auto_sun)
scene.collection.objects.link(ob_auto_sun)
ob_auto_sun.rotation_euler = (0.872665, 0.174533, 0.523599)
bpy.context.view_layer.update()
